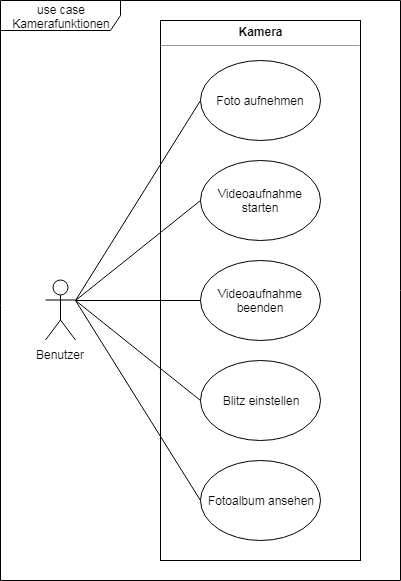

The diagram above was exported from draw.io. Its source (the exported page's mxGraphModel, read from the mxfile embedded in the PNG):
<mxGraphModel dx="838" dy="442" grid="1" gridSize="10" guides="1" tooltips="1" connect="1" arrows="1" fold="1" page="1" pageScale="1.5" pageWidth="1169" pageHeight="826" background="none" math="0" shadow="0">
  <root>
    <mxCell id="0" style=";html=1;" />
    <mxCell id="1" style=";html=1;" parent="0" />
    <mxCell id="30" value="&lt;p style=&quot;margin: 0px ; margin-top: 4px ; text-align: center&quot;&gt;&lt;b&gt;Kamera&lt;/b&gt;&lt;/p&gt;&lt;hr size=&quot;1&quot;&gt;&lt;div style=&quot;height: 2px&quot;&gt;&lt;/div&gt;" style="verticalAlign=top;align=left;overflow=fill;fontSize=12;fontFamily=Helvetica;html=1;" vertex="1" parent="1">
      <mxGeometry x="600" y="360" width="200" height="540" as="geometry" />
    </mxCell>
    <mxCell id="2" value="&lt;div&gt;Benutzer&lt;/div&gt;" style="shape=umlActor;verticalLabelPosition=bottom;labelBackgroundColor=#ffffff;verticalAlign=top;html=1;outlineConnect=0;" parent="1" vertex="1">
      <mxGeometry x="485" y="619.5" width="30" height="60" as="geometry" />
    </mxCell>
    <mxCell id="3" value="Foto aufnehmen" style="ellipse;whiteSpace=wrap;html=1;" parent="1" vertex="1">
      <mxGeometry x="640" y="400" width="120" height="80" as="geometry" />
    </mxCell>
    <mxCell id="4" value="Videoaufnahme starten" style="ellipse;whiteSpace=wrap;html=1;" parent="1" vertex="1">
      <mxGeometry x="640" y="500" width="120" height="80" as="geometry" />
    </mxCell>
    <mxCell id="5" value="&lt;div&gt;Videoaufnahme beenden&lt;/div&gt;" style="ellipse;whiteSpace=wrap;html=1;" parent="1" vertex="1">
      <mxGeometry x="640" y="600" width="120" height="80" as="geometry" />
    </mxCell>
    <mxCell id="6" value="Blitz einstellen" style="ellipse;whiteSpace=wrap;html=1;" parent="1" vertex="1">
      <mxGeometry x="640" y="700" width="120" height="80" as="geometry" />
    </mxCell>
    <mxCell id="7" value="Fotoalbum ansehen" style="ellipse;whiteSpace=wrap;html=1;" parent="1" vertex="1">
      <mxGeometry x="640" y="800" width="120" height="80" as="geometry" />
    </mxCell>
    <mxCell id="8" value="" style="endArrow=none;html=1;entryX=0;entryY=0.5;endFill=0;exitX=1;exitY=0.3333333333333333;exitPerimeter=0;" parent="1" source="2" edge="1" target="3">
      <mxGeometry width="50" height="50" relative="1" as="geometry">
        <mxPoint x="550" y="700" as="sourcePoint" />
        <mxPoint x="630" y="450" as="targetPoint" />
      </mxGeometry>
    </mxCell>
    <mxCell id="9" value="" style="endArrow=none;html=1;exitX=1;exitY=0.3333333333333333;exitPerimeter=0;endFill=0;entryX=0;entryY=0.5;" parent="1" source="2" edge="1" target="4">
      <mxGeometry width="50" height="50" relative="1" as="geometry">
        <mxPoint x="560" y="710" as="sourcePoint" />
        <mxPoint x="630" y="580" as="targetPoint" />
      </mxGeometry>
    </mxCell>
    <mxCell id="10" value="" style="endArrow=none;html=1;endFill=0;entryX=0;entryY=0.5;exitX=1;exitY=0.3333333333333333;exitPerimeter=0;" parent="1" edge="1" target="5" source="2">
      <mxGeometry width="50" height="50" relative="1" as="geometry">
        <mxPoint x="530" y="700" as="sourcePoint" />
        <mxPoint x="630" y="710" as="targetPoint" />
      </mxGeometry>
    </mxCell>
    <mxCell id="11" value="" style="endArrow=none;html=1;exitX=1;exitY=0.3333333333333333;exitPerimeter=0;entryX=0;entryY=0.5;endFill=0;" parent="1" source="2" edge="1" target="6">
      <mxGeometry width="50" height="50" relative="1" as="geometry">
        <mxPoint x="560" y="740" as="sourcePoint" />
        <mxPoint x="630" y="830" as="targetPoint" />
      </mxGeometry>
    </mxCell>
    <mxCell id="12" value="" style="endArrow=none;html=1;endFill=0;entryX=0;entryY=0.5;exitX=1;exitY=0.3333333333333333;exitPerimeter=0;" parent="1" target="7" edge="1" source="2">
      <mxGeometry width="50" height="50" relative="1" as="geometry">
        <mxPoint x="530" y="700" as="sourcePoint" />
        <mxPoint x="630" y="950" as="targetPoint" />
      </mxGeometry>
    </mxCell>
    <mxCell id="22" value="use case Kamerafunktionen" style="shape=umlFrame;whiteSpace=wrap;html=1;width=120;height=30;" parent="1" vertex="1">
      <mxGeometry x="440" y="340" width="400" height="580" as="geometry" />
    </mxCell>
  </root>
</mxGraphModel>